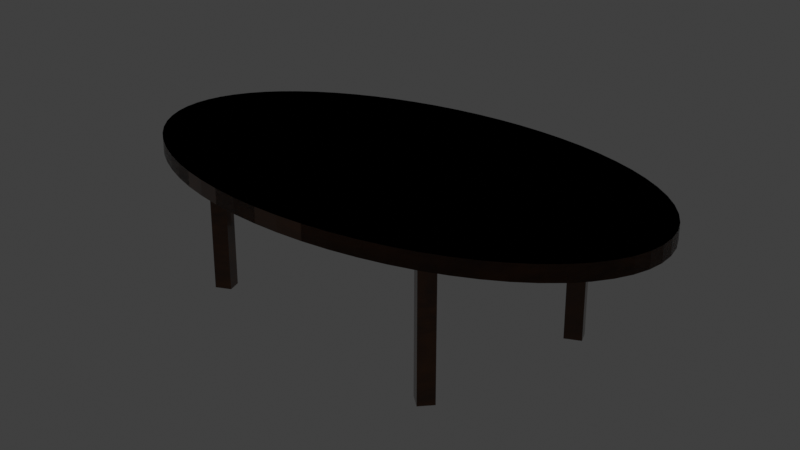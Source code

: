 # Source: oval_table.blend  (saved by Blender 2.82.7; exported with 4.5.12 LTS)
import bpy
from mathutils import Matrix  # noqa: F401  (used for matrix-valued properties, if any)

bpy.ops.wm.read_factory_settings(use_empty=True)
scene = bpy.context.scene
scene.name = 'Scene'

# ---- collections
col_collection = bpy.data.collections.new('Collection'); scene.collection.children.link(col_collection)

# ---- materials (node trees are filled in below, after node groups)
mat_material = bpy.data.materials.new('Material')
mat_material.alpha_threshold = 0.0
mat_material.use_transparent_shadow = False
mat_material.line_color = (0.0, 0.0, 0.0, 1.0)

# ---- node groups
ng_wood = bpy.data.node_groups.new('Wood', 'ShaderNodeTree')
_s = ng_wood.interface.new_socket(name='BSDF', in_out='OUTPUT', socket_type='NodeSocketShader')
_N = ng_wood.nodes; _L = ng_wood.links
n0 = _N.new('ShaderNodeBsdfPrincipled'); n0.name = 'Principled BSDF'; n0.location = (276, 35)
n0.distribution = 'GGX'
n0.subsurface_method = 'BURLEY'
n0.inputs[2].default_value = 0.1727
n0.inputs[3].default_value = 1.45
n0.inputs[13].default_value = 0.5091
n0.inputs[19].default_value = 0.25
n0.inputs[27].default_value = (0.0, 0.0, 0.0, 1.0)
n0.inputs[28].default_value = 1.0
n1 = _N.new('ShaderNodeValToRGB'); n1.name = 'ColorRamp'; n1.location = (-60, -24)
while len(n1.color_ramp.elements) > 1: n1.color_ramp.elements.remove(n1.color_ramp.elements[-1])
n1.color_ramp.elements[0].position = 0.0; n1.color_ramp.elements[0].color = (0.001149, 0.000621, 0.0, 1.0)
_e = n1.color_ramp.elements.new(1.0); _e.color = (0.151, 0.04333, 0.0, 1.0)
n2 = _N.new('NodeGroupInput'); n2.name = 'Group Input'; n2.location = (-476, 0)
n3 = _N.new('NodeGroupOutput'); n3.name = 'Group Output'; n3.location = (476, 0)
n4 = _N.new('ShaderNodeTexNoise'); n4.name = 'Noise Texture'; n4.location = (-276, -35)
n4.inputs[2].default_value = 1.8
n4.inputs[3].default_value = 16.0
n4.inputs[8].default_value = 6.6
_L.new(n0.outputs[0], n3.inputs[0])
_L.new(n4.outputs[0], n1.inputs[0])
_L.new(n1.outputs[0], n0.inputs[0])
n3.is_active_output = True

# ---- material node trees
mat_material.use_nodes = True; mat_material.node_tree.nodes.clear()
_N = mat_material.node_tree.nodes; _L = mat_material.node_tree.links
n0 = _N.new('ShaderNodeOutputMaterial'); n0.name = 'Material Output'; n0.location = (495, 471)
n1 = _N.new('ShaderNodeGroup'); n1.name = 'Group'; n1.location = (192, 450)
n1.node_tree = ng_wood
_L.new(n1.outputs[0], n0.inputs[0])
n0.is_active_output = True

# ---- world
world_world = bpy.data.worlds.new('World'); scene.world = world_world
world_world.use_nodes = True; world_world.node_tree.nodes.clear()
_N = world_world.node_tree.nodes; _L = world_world.node_tree.links
n0 = _N.new('ShaderNodeOutputWorld'); n0.name = 'World Output'; n0.location = (300, 300)
n1 = _N.new('ShaderNodeBackground'); n1.name = 'Background'; n1.location = (10, 300)
n1.inputs[0].default_value = (0.05088, 0.05088, 0.05088, 1.0)
_L.new(n1.outputs[0], n0.inputs[0])
n0.is_active_output = True
world_world.color = (0.05088, 0.05088, 0.05088)
world_world.use_sun_shadow = False
world_world.sun_shadow_jitter_overblur = 0.0

# ---- cameras
cam_camera = bpy.data.cameras.new('Camera')
cam_camera.clip_end = 100.0
cam_camera.ortho_scale = 7.314

# ---- lights
light_light = bpy.data.lights.new('Light', 'AREA')
light_light.color = (1.0, 0.5029, 0.001518)
light_light.specular_factor = 0.0
light_light.transmission_factor = 0.0
light_light.energy = 1178.0
light_light.shadow_maximum_resolution = 0.006
light_light.use_absolute_resolution = True
light_light.shape = 'RECTANGLE'
light_light.size = 0.0
light_light.size_y = 0.0

# ---- meshes
me_cylinder_002 = bpy.data.meshes.new('Cylinder.002')
me_cylinder_002.from_pydata([(3.506e-07, 1.655, -0.9981), (3.506e-07, 1.655, 2.312), (0.1622, 1.647, -0.9981), (0.1622, 1.647, 2.312), (0.3228, 1.623, -0.9981), (0.3228, 1.623, 2.312), (0.4804, 1.584, -0.9981), (0.4804, 1.584, 2.312), (0.6333, 1.529, -0.9981), (0.6333, 1.529, 2.312), (0.7801, 1.459, -0.9981), (0.7801, 1.459, 2.312), (0.9194, 1.376, -0.9981), (0.9194, 1.376, 2.312), (1.05, 1.279, -0.9981), (1.05, 1.279, 2.312), (1.17, 1.17, -0.9981), (1.17, 1.17, 2.312), (1.279, 1.05, -0.9981), (1.279, 1.05, 2.312), (1.376, 0.9194, -0.9981), (1.376, 0.9194, 2.312), (1.459, 0.7801, -0.9981), (1.459, 0.7801, 2.312), (1.529, 0.6333, -0.9981), (1.529, 0.6333, 2.312), (1.584, 0.4804, -0.9981), (1.584, 0.4804, 2.312), (1.623, 0.3228, -0.9981), (1.623, 0.3228, 2.312), (1.647, 0.1622, -0.9981), (1.647, 0.1622, 2.312), (1.655, -9.149e-08, -0.9981), (1.655, -9.149e-08, 2.312), (1.647, -0.1622, -0.9981), (1.647, -0.1622, 2.312), (1.623, -0.3228, -0.9981), (1.623, -0.3228, 2.312), (1.584, -0.4804, -0.9981), (1.584, -0.4804, 2.312), (1.529, -0.6333, -0.9981), (1.529, -0.6333, 2.312), (1.459, -0.7801, -0.9981), (1.459, -0.7801, 2.312), (1.376, -0.9194, -0.9981), (1.376, -0.9194, 2.312), (1.279, -1.05, -0.9981), (1.279, -1.05, 2.312), (1.17, -1.17, -0.9981), (1.17, -1.17, 2.312), (1.05, -1.279, -0.9981), (1.05, -1.279, 2.312), (0.9194, -1.376, -0.9981), (0.9194, -1.376, 2.312), (0.7801, -1.459, -0.9981), (0.7801, -1.459, 2.312), (0.6333, -1.529, -0.9981), (0.6333, -1.529, 2.312), (0.4804, -1.584, -0.9981), (0.4804, -1.584, 2.312), (0.3228, -1.623, -0.9981), (0.3228, -1.623, 2.312), (0.1622, -1.647, -0.9981), (0.1622, -1.647, 2.312), (-9.778e-07, -1.655, -0.9981), (-9.778e-07, -1.655, 2.312), (-0.1622, -1.647, -0.9981), (-0.1622, -1.647, 2.312), (-0.3228, -1.623, -0.9981), (-0.3228, -1.623, 2.312), (-0.4804, -1.584, -0.9981), (-0.4804, -1.584, 2.312), (-0.6333, -1.529, -0.9981), (-0.6333, -1.529, 2.312), (-0.7801, -1.459, -0.9981), (-0.7801, -1.459, 2.312), (-0.9194, -1.376, -0.9981), (-0.9194, -1.376, 2.312), (-1.05, -1.279, -0.9981), (-1.05, -1.279, 2.312), (-1.17, -1.17, -0.9981), (-1.17, -1.17, 2.312), (-1.279, -1.05, -0.9981), (-1.279, -1.05, 2.312), (-1.376, -0.9194, -0.9981), (-1.376, -0.9194, 2.312), (-1.459, -0.7801, -0.9981), (-1.459, -0.7801, 2.312), (-1.529, -0.6333, -0.9981), (-1.529, -0.6333, 2.312), (-1.584, -0.4804, -0.9981), (-1.584, -0.4804, 2.312), (-1.623, -0.3228, -0.9981), (-1.623, -0.3228, 2.312), (-1.647, -0.1622, -0.9981), (-1.647, -0.1622, 2.312), (-1.655, -5.912e-07, -0.9981), (-1.655, -5.912e-07, 2.312), (-1.647, 0.1622, -0.9981), (-1.647, 0.1622, 2.312), (-1.623, 0.3228, -0.9981), (-1.623, 0.3228, 2.312), (-1.584, 0.4804, -0.9981), (-1.584, 0.4804, 2.312), (-1.529, 0.6333, -0.9981), (-1.529, 0.6333, 2.312), (-1.459, 0.7801, -0.9981), (-1.459, 0.7801, 2.312), (-1.376, 0.9194, -0.9981), (-1.376, 0.9194, 2.312), (-1.279, 1.05, -0.9981), (-1.279, 1.05, 2.312), (-1.17, 1.17, -0.9981), (-1.17, 1.17, 2.312), (-1.05, 1.279, -0.9981), (-1.05, 1.279, 2.312), (-0.9194, 1.376, -0.9981), (-0.9194, 1.376, 2.312), (-0.7801, 1.459, -0.9981), (-0.7801, 1.459, 2.312), (-0.6333, 1.529, -0.9981), (-0.6333, 1.529, 2.312), (-0.4804, 1.584, -0.9981), (-0.4804, 1.584, 2.312), (-0.3229, 1.623, -0.9981), (-0.3229, 1.623, 2.312), (-0.1622, 1.647, -0.9981), (-0.1622, 1.647, 2.312), (-3.136e-07, -2.384e-07, -0.9981), (0.8335, -0.7821, -0.9981), (0.914, -0.8714, -0.9981), (0.7864, -0.9112, -0.9981), (0.867, -1.001, -0.9981), (0.8335, -0.7821, -32.01), (0.914, -0.8714, -32.01), (0.7864, -0.9112, -32.01), (0.867, -1.001, -32.01)], [], [(0, 1, 3, 2), (2, 3, 5, 4), (4, 5, 7, 6), (6, 7, 9, 8), (8, 9, 11, 10), (10, 11, 13, 12), (12, 13, 15, 14), (14, 15, 17, 16), (16, 17, 19, 18), (18, 19, 21, 20), (20, 21, 23, 22), (22, 23, 25, 24), (24, 25, 27, 26), (26, 27, 29, 28), (28, 29, 31, 30), (30, 31, 33, 32), (32, 33, 35, 34), (34, 35, 37, 36), (36, 37, 39, 38), (38, 39, 41, 40), (40, 41, 43, 42), (42, 43, 45, 44), (44, 45, 47, 46), (46, 47, 49, 48), (48, 49, 51, 50), (50, 51, 53, 52), (52, 53, 55, 54), (54, 55, 57, 56), (56, 57, 59, 58), (58, 59, 61, 60), (60, 61, 63, 62), (62, 63, 65, 64), (64, 65, 67, 66), (66, 67, 69, 68), (68, 69, 71, 70), (70, 71, 73, 72), (72, 73, 75, 74), (74, 75, 77, 76), (76, 77, 79, 78), (78, 79, 81, 80), (80, 81, 83, 82), (82, 83, 85, 84), (84, 85, 87, 86), (86, 87, 89, 88), (88, 89, 91, 90), (90, 91, 93, 92), (92, 93, 95, 94), (94, 95, 97, 96), (96, 97, 99, 98), (98, 99, 101, 100), (100, 101, 103, 102), (102, 103, 105, 104), (104, 105, 107, 106), (106, 107, 109, 108), (108, 109, 111, 110), (110, 111, 113, 112), (112, 113, 115, 114), (114, 115, 117, 116), (116, 117, 119, 118), (118, 119, 121, 120), (120, 121, 123, 122), (122, 123, 125, 124), (3, 1, 127, 125, 123, 121, 119, 117, 115, 113, 111, 109, 107, 105, 103, 101, 99, 97, 95, 93, 91, 89, 87, 85, 83, 81, 79, 77, 75, 73, 71, 69, 67, 65, 63, 61, 59, 57, 55, 53, 51, 49, 47, 45, 43, 41, 39, 37, 35, 33, 31, 29, 27, 25, 23, 21, 19, 17, 15, 13, 11, 9, 7, 5), (124, 125, 127, 126), (126, 127, 1, 0), (128, 32, 34, 36, 38, 40, 42, 44, 46, 130, 129), (96, 128, 64, 66, 68, 70, 72, 74, 76, 78, 80, 82, 84, 86, 88, 90, 92, 94), (126, 0, 128, 96, 98, 100, 102, 104, 106, 108, 110, 112, 114, 116, 118, 120, 122, 124), (0, 2, 4, 6, 8, 10, 12, 14, 16, 18, 20, 22, 24, 26, 28, 30, 32, 128), (64, 128, 131, 132, 50, 52, 54, 56, 58, 60, 62), (131, 128, 129), (50, 132, 130, 46, 48), (130, 132, 136, 134), (136, 135, 133, 134), (131, 129, 133, 135), (132, 131, 135, 136), (129, 130, 134, 133)])
_uv = me_cylinder_002.uv_layers.new(name='UVMap')
_uv.uv.foreach_set('vector', [1.0, 0.5, 1.0, 1.0, 0.9844, 1.0, 0.9844, 0.5, 0.9844, 0.5, 0.9844, 1.0, 0.9688, 1.0, 0.9688, 0.5, 0.9688, 0.5, 0.9688, 1.0, 0.9531, 1.0, 0.9531, 0.5, 0.9531, 0.5, 0.9531, 1.0, 0.9375, 1.0, 0.9375, 0.5, 0.9375, 0.5, 0.9375, 1.0, 0.9219, 1.0, 0.9219, 0.5, 0.9219, 0.5, 0.9219, 1.0, 0.9062, 1.0, 0.9062, 0.5, 0.9062, 0.5, 0.9062, 1.0, 0.8906, 1.0, 0.8906, 0.5, 0.8906, 0.5, 0.8906, 1.0, 0.875, 1.0, 0.875, 0.5, 0.875, 0.5, 0.875, 1.0, 0.8594, 1.0, 0.8594, 0.5, 0.8594, 0.5, 0.8594, 1.0, 0.8438, 1.0, 0.8438, 0.5, 0.8438, 0.5, 0.8438, 1.0, 0.8281, 1.0, 0.8281, 0.5, 0.8281, 0.5, 0.8281, 1.0, 0.8125, 1.0, 0.8125, 0.5, 0.8125, 0.5, 0.8125, 1.0, 0.7969, 1.0, 0.7969, 0.5, 0.7969, 0.5, 0.7969, 1.0, 0.7812, 1.0, 0.7812, 0.5, 0.7812, 0.5, 0.7812, 1.0, 0.7656, 1.0, 0.7656, 0.5, 0.7656, 0.5, 0.7656, 1.0, 0.75, 1.0, 0.75, 0.5, 0.75, 0.5, 0.75, 1.0, 0.7344, 1.0, 0.7344, 0.5, 0.7344, 0.5, 0.7344, 1.0, 0.7188, 1.0, 0.7188, 0.5, 0.7188, 0.5, 0.7188, 1.0, 0.7031, 1.0, 0.7031, 0.5, 0.7031, 0.5, 0.7031, 1.0, 0.6875, 1.0, 0.6875, 0.5, 0.6875, 0.5, 0.6875, 1.0, 0.6719, 1.0, 0.6719, 0.5, 0.6719, 0.5, 0.6719, 1.0, 0.6562, 1.0, 0.6562, 0.5, 0.6562, 0.5, 0.6562, 1.0, 0.6406, 1.0, 0.6406, 0.5, 0.6406, 0.5, 0.6406, 1.0, 0.625, 1.0, 0.625, 0.5, 0.625, 0.5, 0.625, 1.0, 0.6094, 1.0, 0.6094, 0.5, 0.6094, 0.5, 0.6094, 1.0, 0.5938, 1.0, 0.5938, 0.5, 0.5938, 0.5, 0.5938, 1.0, 0.5781, 1.0, 0.5781, 0.5, 0.5781, 0.5, 0.5781, 1.0, 0.5625, 1.0, 0.5625, 0.5, 0.5625, 0.5, 0.5625, 1.0, 0.5469, 1.0, 0.5469, 0.5, 0.5469, 0.5, 0.5469, 1.0, 0.5312, 1.0, 0.5312, 0.5, 0.5312, 0.5, 0.5312, 1.0, 0.5156, 1.0, 0.5156, 0.5, 0.5156, 0.5, 0.5156, 1.0, 0.5, 1.0, 0.5, 0.5, 0.5, 0.5, 0.5, 1.0, 0.4844, 1.0, 0.4844, 0.5, 0.4844, 0.5, 0.4844, 1.0, 0.4688, 1.0, 0.4688, 0.5, 0.4688, 0.5, 0.4688, 1.0, 0.4531, 1.0, 0.4531, 0.5, 0.4531, 0.5, 0.4531, 1.0, 0.4375, 1.0, 0.4375, 0.5, 0.4375, 0.5, 0.4375, 1.0, 0.4219, 1.0, 0.4219, 0.5, 0.4219, 0.5, 0.4219, 1.0, 0.4062, 1.0, 0.4062, 0.5, 0.4062, 0.5, 0.4062, 1.0, 0.3906, 1.0, 0.3906, 0.5, 0.3906, 0.5, 0.3906, 1.0, 0.375, 1.0, 0.375, 0.5, 0.375, 0.5, 0.375, 1.0, 0.3594, 1.0, 0.3594, 0.5, 0.3594, 0.5, 0.3594, 1.0, 0.3438, 1.0, 0.3438, 0.5, 0.3438, 0.5, 0.3438, 1.0, 0.3281, 1.0, 0.3281, 0.5, 0.3281, 0.5, 0.3281, 1.0, 0.3125, 1.0, 0.3125, 0.5, 0.3125, 0.5, 0.3125, 1.0, 0.2969, 1.0, 0.2969, 0.5, 0.2969, 0.5, 0.2969, 1.0, 0.2812, 1.0, 0.2812, 0.5, 0.2812, 0.5, 0.2812, 1.0, 0.2656, 1.0, 0.2656, 0.5, 0.2656, 0.5, 0.2656, 1.0, 0.25, 1.0, 0.25, 0.5, 0.25, 0.5, 0.25, 1.0, 0.2344, 1.0, 0.2344, 0.5, 0.2344, 0.5, 0.2344, 1.0, 0.2188, 1.0, 0.2188, 0.5, 0.2188, 0.5, 0.2188, 1.0, 0.2031, 1.0, 0.2031, 0.5, 0.2031, 0.5, 0.2031, 1.0, 0.1875, 1.0, 0.1875, 0.5, 0.1875, 0.5, 0.1875, 1.0, 0.1719, 1.0, 0.1719, 0.5, 0.1719, 0.5, 0.1719, 1.0, 0.1562, 1.0, 0.1562, 0.5, 0.1562, 0.5, 0.1562, 1.0, 0.1406, 1.0, 0.1406, 0.5, 0.1406, 0.5, 0.1406, 1.0, 0.125, 1.0, 0.125, 0.5, 0.125, 0.5, 0.125, 1.0, 0.1094, 1.0, 0.1094, 0.5, 0.1094, 0.5, 0.1094, 1.0, 0.09375, 1.0, 0.09375, 0.5, 0.09375, 0.5, 0.09375, 1.0, 0.07812, 1.0, 0.07812, 0.5, 0.07812, 0.5, 0.07812, 1.0, 0.0625, 1.0, 0.0625, 0.5, 0.0625, 0.5, 0.0625, 1.0, 0.04688, 1.0, 0.04688, 0.5, 0.04688, 0.5, 0.04688, 1.0, 0.03125, 1.0, 0.03125, 0.5, 0.2735, 0.4888, 0.25, 0.49, 0.2265, 0.4888, 0.2032, 0.4854, 0.1803, 0.4797, 0.1582, 0.4717, 0.1369, 0.4617, 0.1167, 0.4496, 0.09775, 0.4355, 0.08029, 0.4197, 0.06448, 0.4023, 0.05045, 0.3833, 0.03834, 0.3631, 0.02827, 0.3418, 0.02033, 0.3197, 0.01461, 0.2968, 0.01116, 0.2735, 0.01, 0.25, 0.01116, 0.2265, 0.01461, 0.2032, 0.02033, 0.1803, 0.02827, 0.1582, 0.03834, 0.1369, 0.05045, 0.1167, 0.06448, 0.09775, 0.08029, 0.08029, 0.09775, 0.06448, 0.1167, 0.05045, 0.1369, 0.03834, 0.1582, 0.02827, 0.1803, 0.02033, 0.2032, 0.01461, 0.2265, 0.01116, 0.25, 0.01, 0.2735, 0.01116, 0.2968, 0.01461, 0.3197, 0.02033, 0.3418, 0.02827, 0.3631, 0.03834, 0.3833, 0.05045, 0.4023, 0.06448, 0.4197, 0.08029, 0.4355, 0.09775, 0.4496, 0.1167, 0.4617, 0.1369, 0.4717, 0.1582, 0.4797, 0.1803, 0.4854, 0.2032, 0.4888, 0.2265, 0.49, 0.25, 0.4888, 0.2735, 0.4854, 0.2968, 0.4797, 0.3197, 0.4717, 0.3418, 0.4617, 0.3631, 0.4496, 0.3833, 0.4355, 0.4023, 0.4197, 0.4197, 0.4023, 0.4355, 0.3833, 0.4496, 0.3631, 0.4617, 0.3418, 0.4717, 0.3197, 0.4797, 0.2968, 0.4854, 0.03125, 0.5, 0.03125, 1.0, 0.01562, 1.0, 0.01562, 0.5, 0.01562, 0.5, 0.01562, 1.0, 0.0, 1.0, 0.0, 0.5, 0.75, 0.25, 0.99, 0.25, 0.9888, 0.2265, 0.9854, 0.2032, 0.9797, 0.1803, 0.9717, 0.1582, 0.9617, 0.1369, 0.9496, 0.1167, 0.9355, 0.09775, 0.8891, 0.1358, 0.8428, 0.1739, 0.51, 0.25, 0.75, 0.25, 0.75, 0.01, 0.7265, 0.01116, 0.7032, 0.01461, 0.6803, 0.02033, 0.6582, 0.02827, 0.6369, 0.03834, 0.6167, 0.05045, 0.5977, 0.06448, 0.5803, 0.08029, 0.5645, 0.09775, 0.5504, 0.1167, 0.5383, 0.1369, 0.5283, 0.1582, 0.5203, 0.1803, 0.5146, 0.2032, 0.5112, 0.2265, 0.7265, 0.4888, 0.75, 0.49, 0.75, 0.25, 0.51, 0.25, 0.5112, 0.2735, 0.5146, 0.2968, 0.5203, 0.3197, 0.5283, 0.3418, 0.5383, 0.3631, 0.5504, 0.3833, 0.5645, 0.4023, 0.5803, 0.4197, 0.5977, 0.4355, 0.6167, 0.4496, 0.6369, 0.4617, 0.6582, 0.4717, 0.6803, 0.4797, 0.7032, 0.4854, 0.75, 0.49, 0.7735, 0.4888, 0.7968, 0.4854, 0.8197, 0.4797, 0.8418, 0.4717, 0.8631, 0.4617, 0.8833, 0.4496, 0.9023, 0.4355, 0.9197, 0.4197, 0.9355, 0.4023, 0.9496, 0.3833, 0.9617, 0.3631, 0.9717, 0.3418, 0.9797, 0.3197, 0.9854, 0.2968, 0.9888, 0.2735, 0.99, 0.25, 0.75, 0.25, 0.75, 0.01, 0.75, 0.25, 0.8261, 0.1572, 0.8642, 0.1109, 0.9023, 0.06448, 0.8833, 0.05045, 0.8631, 0.03834, 0.8418, 0.02827, 0.8197, 0.02033, 0.7968, 0.01461, 0.7735, 0.01116, 0.8261, 0.1572, 0.75, 0.25, 0.8428, 0.1739, 0.9023, 0.06448, 0.8642, 0.1109, 0.8891, 0.1358, 0.9355, 0.09775, 0.9197, 0.08029, 0.8891, 0.1358, 0.8642, 0.1109, 0.8642, 0.1109, 0.8891, 0.1358, 0.8642, 0.1109, 0.8261, 0.1572, 0.8428, 0.1739, 0.8891, 0.1358, 0.8261, 0.1572, 0.8428, 0.1739, 0.8428, 0.1739, 0.8261, 0.1572, 0.8642, 0.1109, 0.8261, 0.1572, 0.8261, 0.1572, 0.8642, 0.1109, 0.8428, 0.1739, 0.8891, 0.1358, 0.8891, 0.1358, 0.8428, 0.1739])
me_cylinder_002.materials.append(mat_material)
me_cylinder_002.use_remesh_fix_poles = True
me_cylinder_002.use_remesh_preserve_attributes = False
me_cylinder_002.use_mirror_vertex_groups = False
me_cylinder_002.update()

# ---- objects
ob_light = bpy.data.objects.new('Light', light_light)
ob_camera = bpy.data.objects.new('Camera', cam_camera)
ob_cylinder = bpy.data.objects.new('Cylinder', me_cylinder_002)

# ---- transforms, parenting, visibility, modifiers, constraints
ob_light.location = (-0.01053, -0.02858, 9.98)
ob_light.rotation_euler = (0.005196, 0.006476, 1.918)
ob_light.lock_rotations_4d = False
ob_light.empty_display_type = 'ARROWS'
ob_light.color = (0.0, 0.0, 0.0, 0.0)
ob_light.lineart.crease_threshold = 0.0
ob_camera.location = (25.88, -21.44, 15.81)
ob_camera.rotation_euler = (1.207, -5.284e-07, 0.8708)
ob_camera.scale = (1.0, 1.0, 1.0)
ob_camera.lock_rotations_4d = False
ob_camera.empty_display_type = 'ARROWS'
ob_camera.color = (0.0, 0.0, 0.0, 0.0)
ob_camera.display_type = 'WIRE'
ob_camera.lineart.crease_threshold = 0.0
ob_cylinder.location = (0.0, 0.0, 4.936)
ob_cylinder.scale = (6.164, 3.534, 0.154)
ob_cylinder.lineart.crease_threshold = 0.0
_m = ob_cylinder.modifiers.new('Mirror', 'MIRROR')
_m.use_axis = (True, True, False)

# ---- collection membership
col_collection.objects.link(ob_light)
col_collection.objects.link(ob_camera)
col_collection.objects.link(ob_cylinder)

# ---- scene / render settings (as saved in the file)
scene.camera = ob_camera
scene.frame_start = 1; scene.frame_end = 50; scene.frame_set(1)
scene.render.engine = 'BLENDER_EEVEE_NEXT'
scene.render.image_settings.file_format = 'JPEG'
scene.render.image_settings.color_mode = 'RGB'
scene.render.image_settings.quality = 100
scene.render.fps = 50
scene.render.film_transparent = True
scene.cycles.use_denoising = False
scene.cycles.samples = 128
scene.cycles.sampling_pattern = 'TABULATED_SOBOL'
scene.cycles.use_adaptive_sampling = False
scene.cycles.use_light_tree = False
scene.view_settings.view_transform = 'Standard'
bpy.context.view_layer.update()
